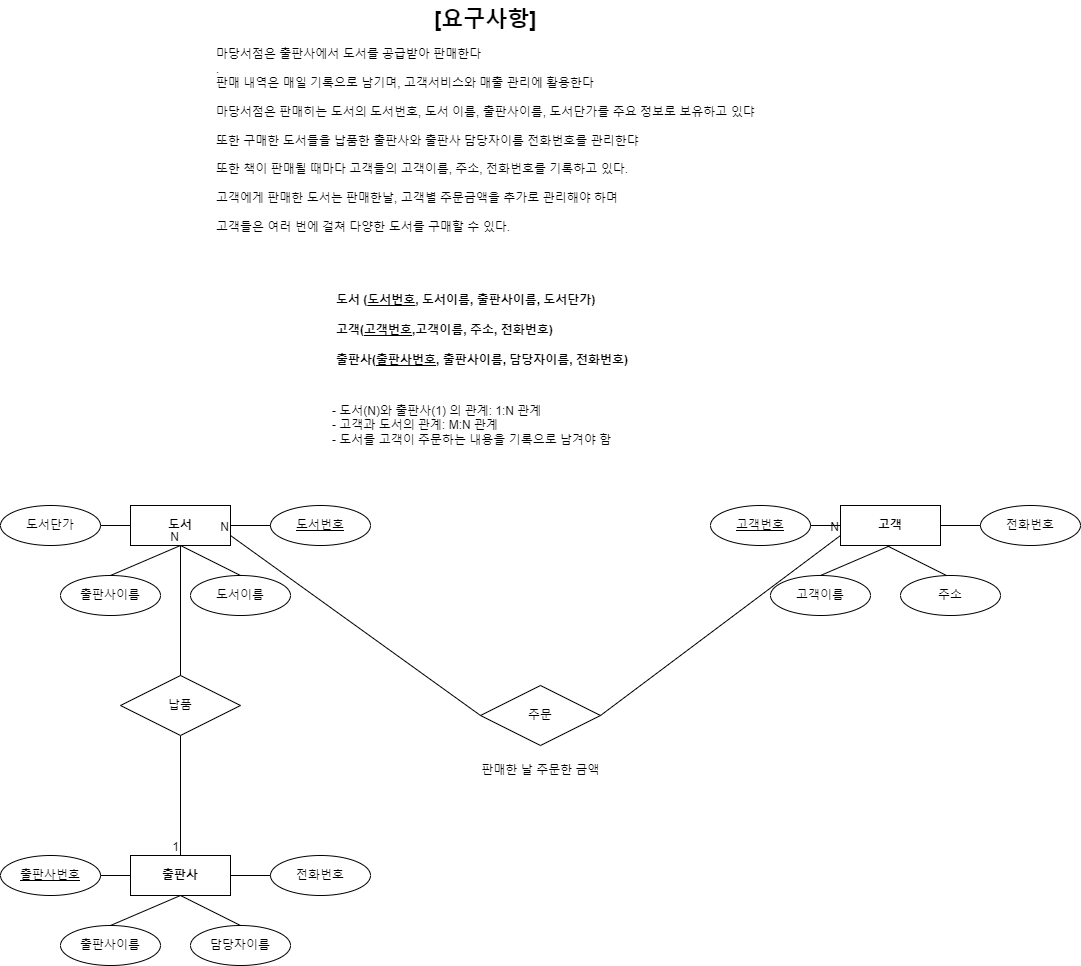

The diagram above was exported from draw.io. Its source (the exported page's mxGraphModel, read from the mxfile embedded in the PNG):
<mxGraphModel dx="2261" dy="1949" grid="1" gridSize="10" guides="1" tooltips="1" connect="1" arrows="1" fold="1" page="1" pageScale="1" pageWidth="827" pageHeight="1169" math="0" shadow="0">
  <root>
    <mxCell id="0" />
    <mxCell id="1" parent="0" />
    <mxCell id="sQCNWZJ9mBGC_mKv8bPZ-1" value="&lt;div style=&quot;text-align: center;&quot;&gt;&lt;span style=&quot;background-color: initial;&quot;&gt;&lt;b&gt;&lt;font style=&quot;font-size: 22px;&quot;&gt;[요구사항]&lt;/font&gt;&lt;/b&gt;&lt;/span&gt;&lt;/div&gt;&lt;div&gt;&lt;div&gt;&lt;br&gt;&lt;/div&gt;&lt;div&gt;마당서점은 출판사에서 도서를 공급받아 판매한다&lt;/div&gt;&lt;div&gt;.&amp;nbsp;&lt;/div&gt;&lt;div&gt;판매 내역은 매일 기록으로 남기며, 고객서비스와 매출 관리에 활용한다&lt;/div&gt;&lt;div&gt;&lt;br&gt;&lt;/div&gt;&lt;div&gt;마당서점은 판매히는 도서의 도서번호, 도서 이름, 출판사이름, 도서단가를 주요 정보로 보유하고 있댜&lt;/div&gt;&lt;div&gt;&lt;br&gt;&lt;/div&gt;&lt;div&gt;&lt;span style=&quot;background-color: initial;&quot;&gt;또한 구매한 도서들을 납품한 출판사와 출판사 담당자이름 전화번호를 관리한댜&lt;/span&gt;&lt;/div&gt;&lt;div&gt;&lt;span style=&quot;background-color: initial;&quot;&gt;&amp;nbsp;&lt;/span&gt;&lt;/div&gt;&lt;div&gt;또한 책이 판매될 때마다 고객들의 고객이름, 주소, 전화번호를 기록하고 있다.&lt;/div&gt;&lt;div&gt;&lt;br&gt;&lt;/div&gt;&lt;div&gt;고객에게 판매한 도서는 판매한날, 고객별 주문금액을 추가로 관리해야 하며&lt;/div&gt;&lt;div&gt;&lt;br&gt;&lt;/div&gt;&lt;div&gt;&lt;span style=&quot;background-color: initial;&quot;&gt;고객들은 여러 번에 걸쳐 다양한 도서를 구매할 수 있다.&lt;/span&gt;&lt;/div&gt;&lt;/div&gt;" style="text;html=1;align=left;verticalAlign=middle;resizable=0;points=[];autosize=1;strokeColor=none;fillColor=none;" vertex="1" parent="1">
      <mxGeometry x="134" y="-25" width="560" height="240" as="geometry" />
    </mxCell>
    <mxCell id="sQCNWZJ9mBGC_mKv8bPZ-2" value="&lt;b&gt;도서 (&lt;u&gt;도서번호&lt;/u&gt;, 도서이름, 출판사이름, 도서단가)&lt;/b&gt;" style="text;html=1;align=left;verticalAlign=middle;resizable=0;points=[];autosize=1;strokeColor=none;fillColor=none;" vertex="1" parent="1">
      <mxGeometry x="254" y="260" width="280" height="30" as="geometry" />
    </mxCell>
    <mxCell id="sQCNWZJ9mBGC_mKv8bPZ-3" value="&lt;b&gt;고객(&lt;u&gt;고객번호&lt;/u&gt;,고객이름, 주소, 전화번호)&lt;/b&gt;" style="text;html=1;align=left;verticalAlign=middle;resizable=0;points=[];autosize=1;strokeColor=none;fillColor=none;" vertex="1" parent="1">
      <mxGeometry x="254" y="290" width="240" height="30" as="geometry" />
    </mxCell>
    <mxCell id="sQCNWZJ9mBGC_mKv8bPZ-4" value="&lt;b&gt;출판사(&lt;u&gt;출판사번호&lt;/u&gt;, 출판사이름, 담당자이름, 전화번호)&lt;/b&gt;" style="text;html=1;align=left;verticalAlign=middle;resizable=0;points=[];autosize=1;strokeColor=none;fillColor=none;" vertex="1" parent="1">
      <mxGeometry x="254" y="320" width="320" height="30" as="geometry" />
    </mxCell>
    <mxCell id="JOdFcPFctYrL2FQmU291-1" value="- 도서(N)와 출판사(1) 의 관계: 1:N 관계&lt;div&gt;- 고객과 도서의 관계: M:N 관계&lt;/div&gt;&lt;div&gt;- 도서를 고객이 주문하는 내용을 기록으로 남겨야 함&lt;/div&gt;" style="text;html=1;align=left;verticalAlign=middle;resizable=0;points=[];autosize=1;strokeColor=none;fillColor=none;" vertex="1" parent="1">
      <mxGeometry x="250" y="370" width="300" height="60" as="geometry" />
    </mxCell>
    <mxCell id="JOdFcPFctYrL2FQmU291-2" value="" style="group" vertex="1" connectable="0" parent="1">
      <mxGeometry x="-80" y="480" width="370" height="110" as="geometry" />
    </mxCell>
    <mxCell id="sQCNWZJ9mBGC_mKv8bPZ-5" value="도서" style="whiteSpace=wrap;html=1;align=center;fontStyle=1" vertex="1" parent="JOdFcPFctYrL2FQmU291-2">
      <mxGeometry x="130" width="100" height="40" as="geometry" />
    </mxCell>
    <mxCell id="sQCNWZJ9mBGC_mKv8bPZ-6" value="&lt;u&gt;도서번호&lt;/u&gt;" style="ellipse;whiteSpace=wrap;html=1;align=center;" vertex="1" parent="JOdFcPFctYrL2FQmU291-2">
      <mxGeometry x="270" width="100" height="40" as="geometry" />
    </mxCell>
    <mxCell id="sQCNWZJ9mBGC_mKv8bPZ-7" value="도서이름" style="ellipse;whiteSpace=wrap;html=1;align=center;" vertex="1" parent="JOdFcPFctYrL2FQmU291-2">
      <mxGeometry x="190" y="70" width="100" height="40" as="geometry" />
    </mxCell>
    <mxCell id="sQCNWZJ9mBGC_mKv8bPZ-8" value="출판사이름" style="ellipse;whiteSpace=wrap;html=1;align=center;" vertex="1" parent="JOdFcPFctYrL2FQmU291-2">
      <mxGeometry x="60" y="70" width="100" height="40" as="geometry" />
    </mxCell>
    <mxCell id="sQCNWZJ9mBGC_mKv8bPZ-9" value="도서단가" style="ellipse;whiteSpace=wrap;html=1;align=center;" vertex="1" parent="JOdFcPFctYrL2FQmU291-2">
      <mxGeometry width="100" height="40" as="geometry" />
    </mxCell>
    <mxCell id="sQCNWZJ9mBGC_mKv8bPZ-10" value="" style="line;strokeWidth=1;rotatable=0;dashed=0;labelPosition=right;align=left;verticalAlign=middle;spacingTop=0;spacingLeft=6;points=[];portConstraint=eastwest;" vertex="1" parent="JOdFcPFctYrL2FQmU291-2">
      <mxGeometry x="100" y="15" width="30" height="10" as="geometry" />
    </mxCell>
    <mxCell id="sQCNWZJ9mBGC_mKv8bPZ-11" value="" style="line;strokeWidth=1;rotatable=0;dashed=0;labelPosition=right;align=left;verticalAlign=middle;spacingTop=0;spacingLeft=6;points=[];portConstraint=eastwest;" vertex="1" parent="JOdFcPFctYrL2FQmU291-2">
      <mxGeometry x="230" y="15" width="40" height="10" as="geometry" />
    </mxCell>
    <mxCell id="sQCNWZJ9mBGC_mKv8bPZ-29" value="" style="endArrow=none;html=1;rounded=0;exitX=0.5;exitY=0;exitDx=0;exitDy=0;entryX=0.5;entryY=1;entryDx=0;entryDy=0;" edge="1" parent="JOdFcPFctYrL2FQmU291-2">
      <mxGeometry width="50" height="50" relative="1" as="geometry">
        <mxPoint x="110" y="70" as="sourcePoint" />
        <mxPoint x="180" y="40" as="targetPoint" />
      </mxGeometry>
    </mxCell>
    <mxCell id="sQCNWZJ9mBGC_mKv8bPZ-30" value="" style="endArrow=none;html=1;rounded=0;exitX=0.5;exitY=0;exitDx=0;exitDy=0;entryX=0.5;entryY=1;entryDx=0;entryDy=0;" edge="1" parent="JOdFcPFctYrL2FQmU291-2">
      <mxGeometry width="50" height="50" relative="1" as="geometry">
        <mxPoint x="240" y="70" as="sourcePoint" />
        <mxPoint x="180" y="40" as="targetPoint" />
      </mxGeometry>
    </mxCell>
    <mxCell id="JOdFcPFctYrL2FQmU291-3" value="" style="group" vertex="1" connectable="0" parent="1">
      <mxGeometry x="630" y="480" width="370" height="110" as="geometry" />
    </mxCell>
    <mxCell id="sQCNWZJ9mBGC_mKv8bPZ-13" value="고객" style="whiteSpace=wrap;html=1;align=center;fontStyle=1" vertex="1" parent="JOdFcPFctYrL2FQmU291-3">
      <mxGeometry x="130" width="100" height="40" as="geometry" />
    </mxCell>
    <mxCell id="sQCNWZJ9mBGC_mKv8bPZ-14" value="전화번호" style="ellipse;whiteSpace=wrap;html=1;align=center;" vertex="1" parent="JOdFcPFctYrL2FQmU291-3">
      <mxGeometry x="270" width="100" height="40" as="geometry" />
    </mxCell>
    <mxCell id="sQCNWZJ9mBGC_mKv8bPZ-15" value="주소" style="ellipse;whiteSpace=wrap;html=1;align=center;" vertex="1" parent="JOdFcPFctYrL2FQmU291-3">
      <mxGeometry x="190" y="70" width="100" height="40" as="geometry" />
    </mxCell>
    <mxCell id="sQCNWZJ9mBGC_mKv8bPZ-16" value="고객이름" style="ellipse;whiteSpace=wrap;html=1;align=center;" vertex="1" parent="JOdFcPFctYrL2FQmU291-3">
      <mxGeometry x="60" y="70" width="100" height="40" as="geometry" />
    </mxCell>
    <mxCell id="sQCNWZJ9mBGC_mKv8bPZ-17" value="&lt;u&gt;고객번호&lt;/u&gt;" style="ellipse;whiteSpace=wrap;html=1;align=center;" vertex="1" parent="JOdFcPFctYrL2FQmU291-3">
      <mxGeometry width="100" height="40" as="geometry" />
    </mxCell>
    <mxCell id="sQCNWZJ9mBGC_mKv8bPZ-18" value="" style="line;strokeWidth=1;rotatable=0;dashed=0;labelPosition=right;align=left;verticalAlign=middle;spacingTop=0;spacingLeft=6;points=[];portConstraint=eastwest;" vertex="1" parent="JOdFcPFctYrL2FQmU291-3">
      <mxGeometry x="100" y="15" width="30" height="10" as="geometry" />
    </mxCell>
    <mxCell id="sQCNWZJ9mBGC_mKv8bPZ-19" value="" style="line;strokeWidth=1;rotatable=0;dashed=0;labelPosition=right;align=left;verticalAlign=middle;spacingTop=0;spacingLeft=6;points=[];portConstraint=eastwest;" vertex="1" parent="JOdFcPFctYrL2FQmU291-3">
      <mxGeometry x="230" y="15" width="40" height="10" as="geometry" />
    </mxCell>
    <mxCell id="sQCNWZJ9mBGC_mKv8bPZ-31" value="" style="endArrow=none;html=1;rounded=0;exitX=0.5;exitY=0;exitDx=0;exitDy=0;entryX=0.5;entryY=1;entryDx=0;entryDy=0;" edge="1" parent="JOdFcPFctYrL2FQmU291-3">
      <mxGeometry width="50" height="50" relative="1" as="geometry">
        <mxPoint x="110" y="70" as="sourcePoint" />
        <mxPoint x="180" y="40" as="targetPoint" />
      </mxGeometry>
    </mxCell>
    <mxCell id="sQCNWZJ9mBGC_mKv8bPZ-32" value="" style="endArrow=none;html=1;rounded=0;exitX=0.5;exitY=0;exitDx=0;exitDy=0;entryX=0.5;entryY=1;entryDx=0;entryDy=0;" edge="1" parent="JOdFcPFctYrL2FQmU291-3">
      <mxGeometry width="50" height="50" relative="1" as="geometry">
        <mxPoint x="236" y="70" as="sourcePoint" />
        <mxPoint x="176" y="40" as="targetPoint" />
      </mxGeometry>
    </mxCell>
    <mxCell id="JOdFcPFctYrL2FQmU291-4" value="" style="group" vertex="1" connectable="0" parent="1">
      <mxGeometry x="-80" y="830" width="370" height="110" as="geometry" />
    </mxCell>
    <mxCell id="sQCNWZJ9mBGC_mKv8bPZ-20" value="출판사" style="whiteSpace=wrap;html=1;align=center;fontStyle=1" vertex="1" parent="JOdFcPFctYrL2FQmU291-4">
      <mxGeometry x="130" width="100" height="40" as="geometry" />
    </mxCell>
    <mxCell id="sQCNWZJ9mBGC_mKv8bPZ-21" value="전화번호" style="ellipse;whiteSpace=wrap;html=1;align=center;" vertex="1" parent="JOdFcPFctYrL2FQmU291-4">
      <mxGeometry x="270" width="100" height="40" as="geometry" />
    </mxCell>
    <mxCell id="sQCNWZJ9mBGC_mKv8bPZ-22" value="담당자이름" style="ellipse;whiteSpace=wrap;html=1;align=center;" vertex="1" parent="JOdFcPFctYrL2FQmU291-4">
      <mxGeometry x="190" y="70" width="100" height="40" as="geometry" />
    </mxCell>
    <mxCell id="sQCNWZJ9mBGC_mKv8bPZ-23" value="출판사이름" style="ellipse;whiteSpace=wrap;html=1;align=center;" vertex="1" parent="JOdFcPFctYrL2FQmU291-4">
      <mxGeometry x="60" y="70" width="100" height="40" as="geometry" />
    </mxCell>
    <mxCell id="sQCNWZJ9mBGC_mKv8bPZ-24" value="&lt;u&gt;출판사번호&lt;/u&gt;" style="ellipse;whiteSpace=wrap;html=1;align=center;" vertex="1" parent="JOdFcPFctYrL2FQmU291-4">
      <mxGeometry width="100" height="40" as="geometry" />
    </mxCell>
    <mxCell id="sQCNWZJ9mBGC_mKv8bPZ-25" value="" style="line;strokeWidth=1;rotatable=0;dashed=0;labelPosition=right;align=left;verticalAlign=middle;spacingTop=0;spacingLeft=6;points=[];portConstraint=eastwest;" vertex="1" parent="JOdFcPFctYrL2FQmU291-4">
      <mxGeometry x="100" y="15" width="30" height="10" as="geometry" />
    </mxCell>
    <mxCell id="sQCNWZJ9mBGC_mKv8bPZ-26" value="" style="line;strokeWidth=1;rotatable=0;dashed=0;labelPosition=right;align=left;verticalAlign=middle;spacingTop=0;spacingLeft=6;points=[];portConstraint=eastwest;" vertex="1" parent="JOdFcPFctYrL2FQmU291-4">
      <mxGeometry x="230" y="15" width="40" height="10" as="geometry" />
    </mxCell>
    <mxCell id="sQCNWZJ9mBGC_mKv8bPZ-27" value="" style="endArrow=none;html=1;rounded=0;exitX=0.5;exitY=0;exitDx=0;exitDy=0;entryX=0.5;entryY=1;entryDx=0;entryDy=0;" edge="1" parent="JOdFcPFctYrL2FQmU291-4" source="sQCNWZJ9mBGC_mKv8bPZ-23" target="sQCNWZJ9mBGC_mKv8bPZ-20">
      <mxGeometry width="50" height="50" relative="1" as="geometry">
        <mxPoint x="156" y="-10" as="sourcePoint" />
        <mxPoint x="206" y="-60" as="targetPoint" />
      </mxGeometry>
    </mxCell>
    <mxCell id="sQCNWZJ9mBGC_mKv8bPZ-28" value="" style="endArrow=none;html=1;rounded=0;exitX=0.5;exitY=0;exitDx=0;exitDy=0;entryX=0.5;entryY=1;entryDx=0;entryDy=0;" edge="1" parent="JOdFcPFctYrL2FQmU291-4" source="sQCNWZJ9mBGC_mKv8bPZ-22" target="sQCNWZJ9mBGC_mKv8bPZ-20">
      <mxGeometry width="50" height="50" relative="1" as="geometry">
        <mxPoint x="156" y="-10" as="sourcePoint" />
        <mxPoint x="206" y="-60" as="targetPoint" />
      </mxGeometry>
    </mxCell>
    <mxCell id="JOdFcPFctYrL2FQmU291-5" value="" style="endArrow=none;html=1;rounded=0;entryX=0.5;entryY=0;entryDx=0;entryDy=0;exitX=0.5;exitY=1;exitDx=0;exitDy=0;" edge="1" parent="1" source="JOdFcPFctYrL2FQmU291-12" target="sQCNWZJ9mBGC_mKv8bPZ-20">
      <mxGeometry relative="1" as="geometry">
        <mxPoint x="90" y="730" as="sourcePoint" />
        <mxPoint x="490" y="600" as="targetPoint" />
      </mxGeometry>
    </mxCell>
    <mxCell id="JOdFcPFctYrL2FQmU291-6" value="1" style="resizable=0;html=1;whiteSpace=wrap;align=right;verticalAlign=bottom;" connectable="0" vertex="1" parent="JOdFcPFctYrL2FQmU291-5">
      <mxGeometry x="1" relative="1" as="geometry" />
    </mxCell>
    <mxCell id="JOdFcPFctYrL2FQmU291-7" value="주문" style="shape=rhombus;perimeter=rhombusPerimeter;whiteSpace=wrap;html=1;align=center;" vertex="1" parent="1">
      <mxGeometry x="400" y="660" width="120" height="60" as="geometry" />
    </mxCell>
    <mxCell id="JOdFcPFctYrL2FQmU291-8" value="" style="endArrow=none;html=1;rounded=0;entryX=0;entryY=0.75;entryDx=0;entryDy=0;exitX=1;exitY=0.5;exitDx=0;exitDy=0;" edge="1" parent="1" source="JOdFcPFctYrL2FQmU291-7" target="sQCNWZJ9mBGC_mKv8bPZ-13">
      <mxGeometry relative="1" as="geometry">
        <mxPoint x="330" y="600" as="sourcePoint" />
        <mxPoint x="490" y="600" as="targetPoint" />
      </mxGeometry>
    </mxCell>
    <mxCell id="JOdFcPFctYrL2FQmU291-9" value="N" style="resizable=0;html=1;whiteSpace=wrap;align=right;verticalAlign=bottom;" connectable="0" vertex="1" parent="JOdFcPFctYrL2FQmU291-8">
      <mxGeometry x="1" relative="1" as="geometry" />
    </mxCell>
    <mxCell id="JOdFcPFctYrL2FQmU291-10" value="" style="endArrow=none;html=1;rounded=0;exitX=0;exitY=0.5;exitDx=0;exitDy=0;entryX=1;entryY=0.75;entryDx=0;entryDy=0;" edge="1" parent="1" source="JOdFcPFctYrL2FQmU291-7" target="sQCNWZJ9mBGC_mKv8bPZ-5">
      <mxGeometry relative="1" as="geometry">
        <mxPoint x="330" y="600" as="sourcePoint" />
        <mxPoint x="490" y="600" as="targetPoint" />
      </mxGeometry>
    </mxCell>
    <mxCell id="JOdFcPFctYrL2FQmU291-11" value="N" style="resizable=0;html=1;whiteSpace=wrap;align=right;verticalAlign=bottom;" connectable="0" vertex="1" parent="JOdFcPFctYrL2FQmU291-10">
      <mxGeometry x="1" relative="1" as="geometry" />
    </mxCell>
    <mxCell id="JOdFcPFctYrL2FQmU291-12" value="납품" style="shape=rhombus;perimeter=rhombusPerimeter;whiteSpace=wrap;html=1;align=center;" vertex="1" parent="1">
      <mxGeometry x="40" y="650" width="120" height="60" as="geometry" />
    </mxCell>
    <mxCell id="JOdFcPFctYrL2FQmU291-13" value="" style="endArrow=none;html=1;rounded=0;" edge="1" parent="1">
      <mxGeometry relative="1" as="geometry">
        <mxPoint x="100" y="650" as="sourcePoint" />
        <mxPoint x="100" y="520" as="targetPoint" />
      </mxGeometry>
    </mxCell>
    <mxCell id="JOdFcPFctYrL2FQmU291-14" value="N" style="resizable=0;html=1;whiteSpace=wrap;align=right;verticalAlign=bottom;" connectable="0" vertex="1" parent="JOdFcPFctYrL2FQmU291-13">
      <mxGeometry x="1" relative="1" as="geometry" />
    </mxCell>
    <mxCell id="JOdFcPFctYrL2FQmU291-15" value="판매한 날 주문한 금액" style="text;html=1;align=center;verticalAlign=middle;resizable=0;points=[];autosize=1;strokeColor=none;fillColor=none;" vertex="1" parent="1">
      <mxGeometry x="390" y="730" width="140" height="30" as="geometry" />
    </mxCell>
  </root>
</mxGraphModel>